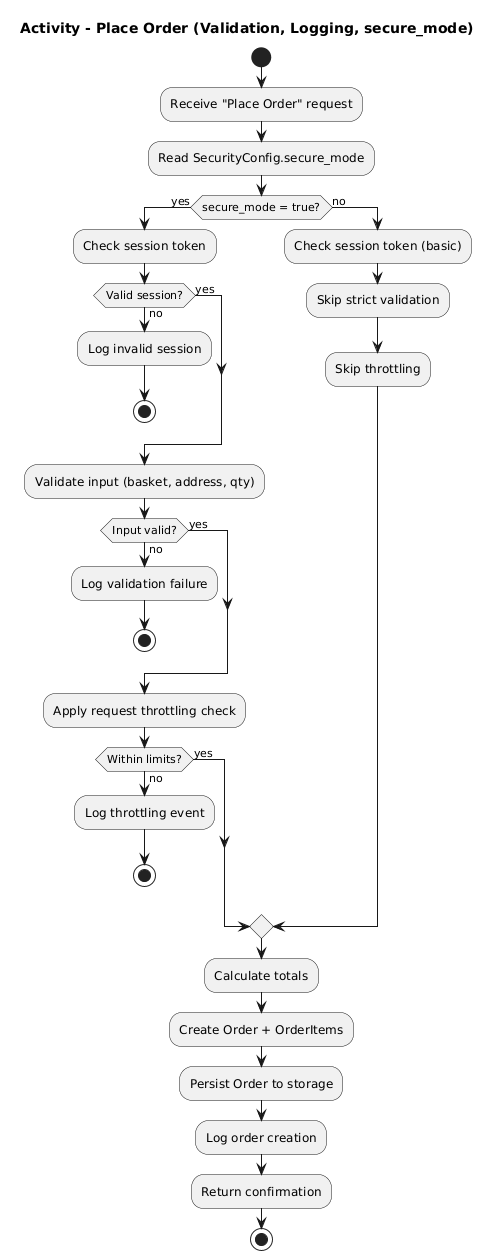

The diagram above was rendered by PlantUML. Its source (embedded in the PNG):
@startuml
title Activity - Place Order (Validation, Logging, secure_mode)

start

:Receive "Place Order" request;
:Read SecurityConfig.secure_mode;

if (secure_mode = true?) then (yes)
  :Check session token;
  if (Valid session?) then (yes)
  else (no)
    :Log invalid session;
    stop
  endif

  :Validate input (basket, address, qty);
  if (Input valid?) then (yes)
  else (no)
    :Log validation failure;
    stop
  endif

  :Apply request throttling check;
  if (Within limits?) then (yes)
  else (no)
    :Log throttling event;
    stop
  endif

else (no)
  :Check session token (basic);
  :Skip strict validation;
  :Skip throttling;
endif

:Calculate totals;
:Create Order + OrderItems;
:Persist Order to storage;
:Log order creation;
:Return confirmation;

stop
@enduml